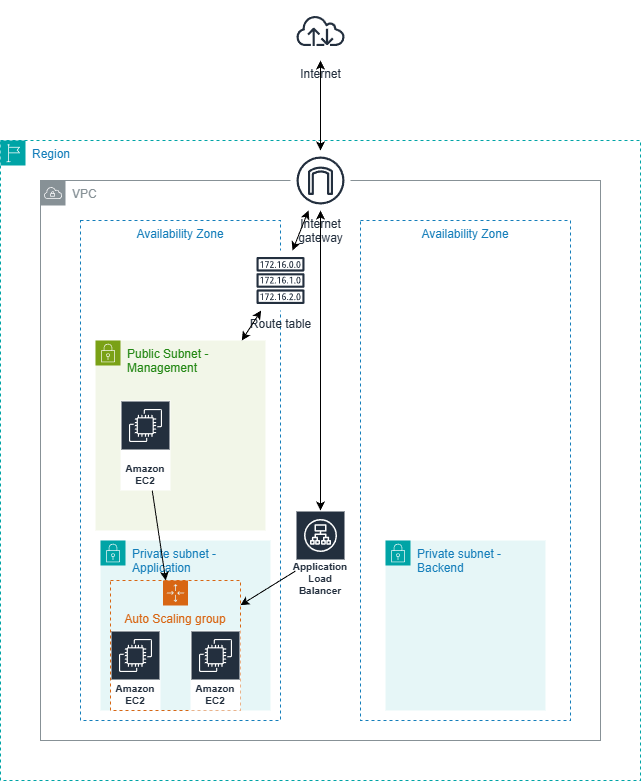

The diagram above was exported from draw.io. Its source (the exported page's mxGraphModel, read from the mxfile embedded in the PNG):
<mxGraphModel dx="1418" dy="746" grid="1" gridSize="10" guides="1" tooltips="1" connect="1" arrows="1" fold="1" page="1" pageScale="1" pageWidth="850" pageHeight="1100" math="0" shadow="0">
  <root>
    <mxCell id="0" />
    <mxCell id="1" parent="0" />
    <mxCell id="lNgh8HR_J_rXZY4UlQjp-24" parent="1" style="fillColor=none;strokeColor=#147EBA;dashed=1;verticalAlign=top;fontStyle=0;fontColor=#147EBA;whiteSpace=wrap;html=1;" value="Availability Zone" vertex="1">
      <mxGeometry height="500" width="200" x="120" y="240" as="geometry" />
    </mxCell>
    <mxCell id="lNgh8HR_J_rXZY4UlQjp-3" parent="1" style="sketch=0;outlineConnect=0;gradientColor=none;html=1;whiteSpace=wrap;fontSize=12;fontStyle=0;shape=mxgraph.aws4.group;grIcon=mxgraph.aws4.group_vpc;strokeColor=#879196;fillColor=none;verticalAlign=top;align=left;spacingLeft=30;fontColor=#879196;dashed=0;" value="VPC" vertex="1">
      <mxGeometry height="560" width="560" x="80" y="200" as="geometry" />
    </mxCell>
    <mxCell id="lNgh8HR_J_rXZY4UlQjp-17" parent="1" style="sketch=0;outlineConnect=0;fontColor=#232F3E;gradientColor=none;strokeColor=#232F3E;fillColor=#ffffff;dashed=0;verticalLabelPosition=bottom;verticalAlign=top;align=center;html=1;fontSize=12;fontStyle=0;aspect=fixed;shape=mxgraph.aws4.resourceIcon;resIcon=mxgraph.aws4.internet_gateway;rotation=0;" value="Internet&#10;gateway" vertex="1">
      <mxGeometry height="60" width="60" x="330" y="170" as="geometry" />
    </mxCell>
    <mxCell id="lNgh8HR_J_rXZY4UlQjp-21" parent="1" style="points=[[0,0],[0.25,0],[0.5,0],[0.75,0],[1,0],[1,0.25],[1,0.5],[1,0.75],[1,1],[0.75,1],[0.5,1],[0.25,1],[0,1],[0,0.75],[0,0.5],[0,0.25]];outlineConnect=0;gradientColor=none;html=1;whiteSpace=wrap;fontSize=12;fontStyle=0;container=1;pointerEvents=0;collapsible=0;recursiveResize=0;shape=mxgraph.aws4.group;grIcon=mxgraph.aws4.group_region;strokeColor=#00A4A6;fillColor=none;verticalAlign=top;align=left;spacingLeft=30;fontColor=#147EBA;dashed=1;" value="Region" vertex="1">
      <mxGeometry height="640" width="640" x="40" y="160" as="geometry" />
    </mxCell>
    <mxCell id="lNgh8HR_J_rXZY4UlQjp-12" connectable="0" parent="lNgh8HR_J_rXZY4UlQjp-21" style="group" value="" vertex="1">
      <mxGeometry height="190" width="170" x="95" y="200" as="geometry" />
    </mxCell>
    <mxCell id="lNgh8HR_J_rXZY4UlQjp-4" parent="lNgh8HR_J_rXZY4UlQjp-12" style="points=[[0,0],[0.25,0],[0.5,0],[0.75,0],[1,0],[1,0.25],[1,0.5],[1,0.75],[1,1],[0.75,1],[0.5,1],[0.25,1],[0,1],[0,0.75],[0,0.5],[0,0.25]];outlineConnect=0;gradientColor=none;html=1;whiteSpace=wrap;fontSize=12;fontStyle=0;container=0;pointerEvents=0;collapsible=0;recursiveResize=0;shape=mxgraph.aws4.group;grIcon=mxgraph.aws4.group_security_group;grStroke=0;strokeColor=#7AA116;fillColor=#F2F6E8;verticalAlign=top;align=left;spacingLeft=30;fontColor=#248814;dashed=0;" value="Public Subnet - Management" vertex="1">
      <mxGeometry height="190" width="170" as="geometry" />
    </mxCell>
    <mxCell id="lNgh8HR_J_rXZY4UlQjp-25" parent="1" style="fillColor=none;strokeColor=#147EBA;dashed=1;verticalAlign=top;fontStyle=0;fontColor=#147EBA;whiteSpace=wrap;html=1;" value="Availability Zone" vertex="1">
      <mxGeometry height="500" width="210" x="400" y="240" as="geometry" />
    </mxCell>
    <mxCell id="lNgh8HR_J_rXZY4UlQjp-26" connectable="0" parent="1" style="group" value="" vertex="1">
      <mxGeometry height="170" width="160" x="425" y="560" as="geometry" />
    </mxCell>
    <mxCell id="lNgh8HR_J_rXZY4UlQjp-6" parent="lNgh8HR_J_rXZY4UlQjp-26" style="points=[[0,0],[0.25,0],[0.5,0],[0.75,0],[1,0],[1,0.25],[1,0.5],[1,0.75],[1,1],[0.75,1],[0.5,1],[0.25,1],[0,1],[0,0.75],[0,0.5],[0,0.25]];outlineConnect=0;gradientColor=none;html=1;whiteSpace=wrap;fontSize=12;fontStyle=0;container=0;pointerEvents=0;collapsible=0;recursiveResize=0;shape=mxgraph.aws4.group;grIcon=mxgraph.aws4.group_security_group;grStroke=0;strokeColor=#00A4A6;fillColor=#E6F6F7;verticalAlign=top;align=left;spacingLeft=30;fontColor=#147EBA;dashed=0;" value="Private subnet - Backend" vertex="1">
      <mxGeometry height="170" width="160" as="geometry" />
    </mxCell>
    <mxCell id="lNgh8HR_J_rXZY4UlQjp-27" connectable="0" parent="1" style="group" value="" vertex="1">
      <mxGeometry height="170" width="170" x="140" y="560" as="geometry" />
    </mxCell>
    <mxCell id="lNgh8HR_J_rXZY4UlQjp-5" parent="lNgh8HR_J_rXZY4UlQjp-27" style="points=[[0,0],[0.25,0],[0.5,0],[0.75,0],[1,0],[1,0.25],[1,0.5],[1,0.75],[1,1],[0.75,1],[0.5,1],[0.25,1],[0,1],[0,0.75],[0,0.5],[0,0.25]];outlineConnect=0;gradientColor=none;html=1;whiteSpace=wrap;fontSize=12;fontStyle=0;container=0;pointerEvents=0;collapsible=0;recursiveResize=0;shape=mxgraph.aws4.group;grIcon=mxgraph.aws4.group_security_group;grStroke=0;strokeColor=#00A4A6;fillColor=#E6F6F7;verticalAlign=top;align=left;spacingLeft=30;fontColor=#147EBA;dashed=0;" value="Private subnet - Application" vertex="1">
      <mxGeometry height="170" width="170" as="geometry" />
    </mxCell>
    <mxCell id="lNgh8HR_J_rXZY4UlQjp-8" parent="lNgh8HR_J_rXZY4UlQjp-27" style="sketch=0;outlineConnect=0;fontColor=#232F3E;gradientColor=none;strokeColor=#ffffff;fillColor=#232F3E;dashed=0;verticalLabelPosition=middle;verticalAlign=bottom;align=center;html=1;whiteSpace=wrap;fontSize=10;fontStyle=1;spacing=3;shape=mxgraph.aws4.productIcon;prIcon=mxgraph.aws4.ec2;" value="Amazon EC2" vertex="1">
      <mxGeometry height="80" width="50" x="10" y="90" as="geometry" />
    </mxCell>
    <mxCell id="lNgh8HR_J_rXZY4UlQjp-10" parent="lNgh8HR_J_rXZY4UlQjp-27" style="points=[[0,0],[0.25,0],[0.5,0],[0.75,0],[1,0],[1,0.25],[1,0.5],[1,0.75],[1,1],[0.75,1],[0.5,1],[0.25,1],[0,1],[0,0.75],[0,0.5],[0,0.25]];outlineConnect=0;gradientColor=none;html=1;whiteSpace=wrap;fontSize=12;fontStyle=0;container=1;pointerEvents=0;collapsible=0;recursiveResize=0;shape=mxgraph.aws4.groupCenter;grIcon=mxgraph.aws4.group_auto_scaling_group;grStroke=1;strokeColor=#D86613;fillColor=none;verticalAlign=top;align=center;fontColor=#D86613;dashed=1;spacingTop=25;" value="Auto Scaling group" vertex="1">
      <mxGeometry height="130" width="130" x="10" y="40" as="geometry" />
    </mxCell>
    <mxCell id="lNgh8HR_J_rXZY4UlQjp-11" parent="lNgh8HR_J_rXZY4UlQjp-27" style="sketch=0;outlineConnect=0;fontColor=#232F3E;gradientColor=none;strokeColor=#ffffff;fillColor=#232F3E;dashed=0;verticalLabelPosition=middle;verticalAlign=bottom;align=center;html=1;whiteSpace=wrap;fontSize=10;fontStyle=1;spacing=3;shape=mxgraph.aws4.productIcon;prIcon=mxgraph.aws4.ec2;" value="Amazon EC2" vertex="1">
      <mxGeometry height="80" width="50" x="90" y="90" as="geometry" />
    </mxCell>
    <mxCell id="lNgh8HR_J_rXZY4UlQjp-7" parent="1" style="sketch=0;outlineConnect=0;fontColor=#232F3E;gradientColor=none;strokeColor=#ffffff;fillColor=#232F3E;dashed=0;verticalLabelPosition=middle;verticalAlign=bottom;align=center;html=1;whiteSpace=wrap;fontSize=10;fontStyle=1;spacing=3;shape=mxgraph.aws4.productIcon;prIcon=mxgraph.aws4.application_load_balancer;" value="Application Load Balancer" vertex="1">
      <mxGeometry height="90" width="50" x="335" y="530" as="geometry" />
    </mxCell>
    <mxCell id="lNgh8HR_J_rXZY4UlQjp-9" parent="1" style="sketch=0;outlineConnect=0;fontColor=#232F3E;gradientColor=none;strokeColor=#ffffff;fillColor=#232F3E;dashed=0;verticalLabelPosition=middle;verticalAlign=bottom;align=center;html=1;whiteSpace=wrap;fontSize=10;fontStyle=1;spacing=3;shape=mxgraph.aws4.productIcon;prIcon=mxgraph.aws4.ec2;" value="Amazon EC2" vertex="1">
      <mxGeometry height="90" width="50" x="160" y="420" as="geometry" />
    </mxCell>
    <mxCell id="um3hZSwPnbEYKuh_0ORq-1" parent="1" style="sketch=0;outlineConnect=0;fontColor=#232F3E;gradientColor=none;strokeColor=#232F3E;fillColor=#ffffff;dashed=0;verticalLabelPosition=bottom;verticalAlign=top;align=center;html=1;fontSize=12;fontStyle=0;aspect=fixed;shape=mxgraph.aws4.resourceIcon;resIcon=mxgraph.aws4.internet;" value="Internet" vertex="1">
      <mxGeometry height="60" width="60" x="330" y="20" as="geometry" />
    </mxCell>
    <mxCell id="3zUzC-38K-ZGP5voVquv-1" edge="1" parent="1" source="lNgh8HR_J_rXZY4UlQjp-7" style="endArrow=classic;html=1;rounded=0;" target="lNgh8HR_J_rXZY4UlQjp-10" value="">
      <mxGeometry height="50" relative="1" width="50" as="geometry">
        <mxPoint x="400" y="410" as="sourcePoint" />
        <mxPoint x="450" y="360" as="targetPoint" />
      </mxGeometry>
    </mxCell>
    <mxCell id="3zUzC-38K-ZGP5voVquv-2" edge="1" parent="1" source="lNgh8HR_J_rXZY4UlQjp-9" style="endArrow=classic;html=1;rounded=0;" target="lNgh8HR_J_rXZY4UlQjp-10" value="">
      <mxGeometry height="50" relative="1" width="50" as="geometry">
        <mxPoint x="400" y="410" as="sourcePoint" />
        <mxPoint x="450" y="360" as="targetPoint" />
      </mxGeometry>
    </mxCell>
    <mxCell id="3zUzC-38K-ZGP5voVquv-3" edge="1" parent="1" source="lNgh8HR_J_rXZY4UlQjp-7" style="endArrow=classic;startArrow=classic;html=1;rounded=0;" target="lNgh8HR_J_rXZY4UlQjp-17" value="">
      <mxGeometry height="50" relative="1" width="50" as="geometry">
        <mxPoint x="360" y="510" as="sourcePoint" />
        <mxPoint x="450" y="360" as="targetPoint" />
      </mxGeometry>
    </mxCell>
    <mxCell id="3zUzC-38K-ZGP5voVquv-5" parent="1" style="sketch=0;outlineConnect=0;fontColor=#232F3E;gradientColor=none;strokeColor=#232F3E;fillColor=#ffffff;dashed=0;verticalLabelPosition=bottom;verticalAlign=top;align=center;html=1;fontSize=12;fontStyle=0;aspect=fixed;shape=mxgraph.aws4.resourceIcon;resIcon=mxgraph.aws4.route_table;" value="Route table" vertex="1">
      <mxGeometry height="60" width="60" x="290" y="270" as="geometry" />
    </mxCell>
    <mxCell id="3zUzC-38K-ZGP5voVquv-6" edge="1" parent="1" source="lNgh8HR_J_rXZY4UlQjp-4" style="endArrow=classic;startArrow=classic;html=1;rounded=0;" target="3zUzC-38K-ZGP5voVquv-5" value="">
      <mxGeometry height="50" relative="1" width="50" as="geometry">
        <mxPoint x="400" y="410" as="sourcePoint" />
        <mxPoint x="450" y="360" as="targetPoint" />
      </mxGeometry>
    </mxCell>
    <mxCell id="3zUzC-38K-ZGP5voVquv-7" edge="1" parent="1" source="3zUzC-38K-ZGP5voVquv-5" style="endArrow=classic;startArrow=classic;html=1;rounded=0;" target="lNgh8HR_J_rXZY4UlQjp-17" value="">
      <mxGeometry height="50" relative="1" width="50" as="geometry">
        <mxPoint x="400" y="410" as="sourcePoint" />
        <mxPoint x="450" y="360" as="targetPoint" />
      </mxGeometry>
    </mxCell>
    <mxCell id="3zUzC-38K-ZGP5voVquv-9" edge="1" parent="1" source="lNgh8HR_J_rXZY4UlQjp-17" style="endArrow=classic;startArrow=classic;html=1;rounded=0;" target="um3hZSwPnbEYKuh_0ORq-1" value="">
      <mxGeometry height="50" relative="1" width="50" as="geometry">
        <mxPoint x="400" y="410" as="sourcePoint" />
        <mxPoint x="450" y="360" as="targetPoint" />
      </mxGeometry>
    </mxCell>
  </root>
</mxGraphModel>